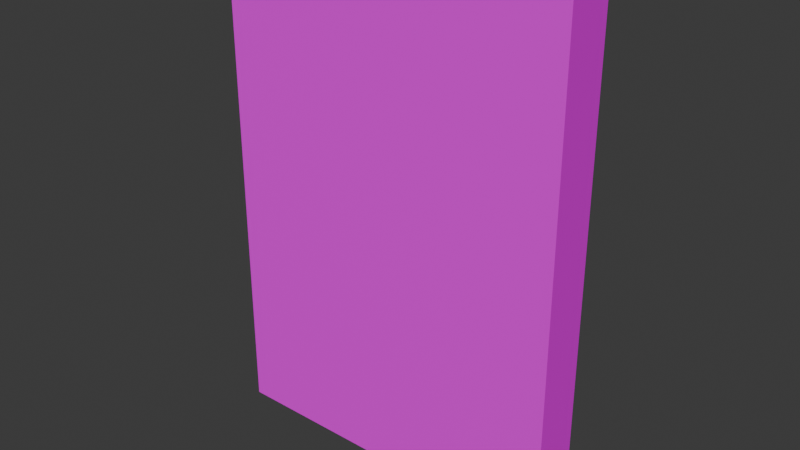 # Source: FantasyBook.blend  (saved by Blender 4.0.36; exported with 4.5.12 LTS)
import bpy
from mathutils import Matrix  # noqa: F401  (used for matrix-valued properties, if any)

bpy.ops.wm.read_factory_settings(use_empty=True)
scene = bpy.context.scene
scene.name = 'Scene'

# ---- collections
col_collection = bpy.data.collections.new('Collection'); scene.collection.children.link(col_collection)

# ---- images (referenced by path relative to the original .blend; pixels are not part of the script)
import os
ASSET_DIR = os.environ.get("B2B_ASSET_DIR", "")  # directory of the original .blend (textures are referenced by path, not embedded)
HERE = os.path.dirname(os.path.abspath(__file__))  # packed textures are extracted next to this script under _unpacked/

def load_image(name, relpath, width, height, colorspace="sRGB"):
    """Load a texture the original file referenced (path relative to the .blend, or extracted next to this script)."""
    p = next((c for c in (os.path.join(HERE, relpath), os.path.join(ASSET_DIR, relpath)) if relpath and os.path.exists(c)), "")
    if p:
        img = bpy.data.images.load(p, check_existing=True)
        img.name = name
    else:  # same state as the original file: an image datablock whose file is absent (Cycles renders it pink)
        img = bpy.data.images.new(name, width, height)
        img.source = "FILE"
        img.filepath = "//" + (relpath or name)
    img.colorspace_settings.name = colorspace
    return img
img_map__0 = load_image('Map #0', 'Books_bc.tga', 1024, 1024, 'sRGB')
img_pexels_jplenio_1114896_jpg = load_image('pexels-jplenio-1114896.jpg', 'pexels-jplenio-1114896.jpg', 1024, 1024, 'sRGB')

# ---- materials (node trees are filled in below, after node groups)
mat_books_mtl = bpy.data.materials.new('Books_mtl')
mat_books_mtl.use_transparent_shadow = False
mat_books_mtl.diffuse_color = (0.588, 0.588, 0.588, 1.0)
mat_books_mtl.roughness = 0.8586
mat_books_mtl.specular_intensity = 0.0
mat_books_mtl.metallic = 1.0
mat_material_001 = bpy.data.materials.new('Material.001')
mat_material_001.use_transparent_shadow = False

# ---- material node trees
mat_books_mtl.use_nodes = True; mat_books_mtl.node_tree.nodes.clear()
_N = mat_books_mtl.node_tree.nodes; _L = mat_books_mtl.node_tree.links
n0 = _N.new('ShaderNodeBsdfPrincipled'); n0.name = 'Principled BSDF'; n0.location = (13, 502)
n0.inputs[1].default_value = 1.0
n0.inputs[2].default_value = 0.8586
n0.inputs[3].default_value = 1.45
n0.inputs[13].default_value = 0.0
n0.inputs[27].default_value = (0.0, 0.0, 0.0, 1.0)
n1 = _N.new('ShaderNodeOutputMaterial'); n1.name = 'Material Output'; n1.location = (303, 502)
n2 = _N.new('ShaderNodeNormalMap'); n2.name = 'Normal Map'; n2.location = (-216, 349)
n2.label = 'Normal/Map'
n3 = _N.new('ShaderNodeTexImage'); n3.name = 'Image Texture'; n3.location = (-345, 681)
n3.image = img_map__0
_L.new(n0.outputs[0], n1.inputs[0])
_L.new(n2.outputs[0], n0.inputs[5])
_L.new(n3.outputs[0], n0.inputs[0])
n1.is_active_output = True
mat_material_001.use_nodes = True; mat_material_001.node_tree.nodes.clear()
_N = mat_material_001.node_tree.nodes; _L = mat_material_001.node_tree.links
n0 = _N.new('ShaderNodeBsdfPrincipled'); n0.name = 'Principled BSDF'; n0.location = (10, 300)
n0.inputs[3].default_value = 1.45
n1 = _N.new('ShaderNodeOutputMaterial'); n1.name = 'Material Output'; n1.location = (300, 300)
n2 = _N.new('ShaderNodeTexImage'); n2.name = 'Image Texture'; n2.location = (-440, 281)
n2.image = img_pexels_jplenio_1114896_jpg
_L.new(n0.outputs[0], n1.inputs[0])
_L.new(n2.outputs[0], n0.inputs[0])
n1.is_active_output = True

# ---- world
world_world = bpy.data.worlds.new('World'); scene.world = world_world
world_world.use_nodes = True; world_world.node_tree.nodes.clear()
_N = world_world.node_tree.nodes; _L = world_world.node_tree.links
n0 = _N.new('ShaderNodeOutputWorld'); n0.name = 'World Output'; n0.location = (300, 300)
n1 = _N.new('ShaderNodeBackground'); n1.name = 'Background'; n1.location = (10, 300)
n1.inputs[0].default_value = (0.05088, 0.05088, 0.05088, 1.0)
_L.new(n1.outputs[0], n0.inputs[0])
n0.is_active_output = True
world_world.color = (0.05088, 0.05088, 0.05088)
world_world.use_sun_shadow = False
world_world.sun_shadow_jitter_overblur = 0.0

# ---- meshes
me_mesh = bpy.data.meshes.new('Mesh')
me_mesh.from_pydata([(-1.526e-05, 1.657e-05, 0.0), (-1.526e-05, 1.454e-05, 20.5), (-1.526e-05, -2.0, 20.5), (14.5, -2.0, 20.5), (14.5, 1.228e-05, 20.5), (14.5, -2.0, 1.526e-05), (14.5, 1.431e-05, 4.578e-05), (-1.526e-05, -2.0, 0.0)], [], [(0, 7, 2, 1), (7, 5, 3, 2), (6, 0, 1, 4), (1, 2, 3, 4), (5, 6, 4, 3), (5, 7, 0, 6)])
me_mesh.polygons.foreach_set('use_smooth', [True] * 6)
me_mesh.polygons.foreach_set('material_index', [1, 1, 0, 0, 0, 0])
_k = set([(0, 1), (0, 6), (0, 7), (1, 2), (1, 4), (2, 3), (2, 7), (3, 4), (3, 5), (4, 6), (5, 6), (5, 7)])
me_mesh.attributes.new('sharp_edge', 'BOOLEAN', 'EDGE').data.foreach_set('value', [ (min(e.vertices), max(e.vertices)) in _k for e in me_mesh.edges])
_uv = me_mesh.uv_layers.new(name='UVChannel_1')
_uv.uv.foreach_set('vector', [0.2251, 0.0406, 0.2911, 0.0246, 0.2911, 0.8854, 0.2251, 0.8854, 0.2911, 0.0246, 0.6572, 0.0246, 0.6572, 0.8854, 0.2911, 0.8854, 0.6613, 0.343, 0.7352, 0.343, 0.7352, 0.4473, 0.6613, 0.4473, 0.9286, 0.9133, 0.9286, 0.9046, 0.9916, 0.9046, 0.9916, 0.9133, 0.8448, 0.9308, 0.8448, 0.9221, 0.9339, 0.9221, 0.9339, 0.9308, 0.9026, 0.7717, 0.9656, 0.7717, 0.9656, 0.7804, 0.9026, 0.7804])
me_mesh.materials.append(mat_books_mtl)
me_mesh.materials.append(mat_material_001)
me_mesh.update()
me_mesh.normals_split_custom_set([tuple(v) for v in zip(*[iter([-1.0, 0.0, 0.0, -1.0, 0.0, 0.0, -1.0, 0.0, 0.0, -1.0, 0.0, 0.0, -1.562e-07, -1.0, -1.091e-07, -1.562e-07, -1.0, -1.091e-07, -1.562e-07, -1.0, -1.091e-07, -1.562e-07, -1.0, -1.091e-07, 1.562e-07, 1.0, 9.886e-08, 1.562e-07, 1.0, 9.886e-08, 1.562e-07, 1.0, 9.886e-08, 1.562e-07, 1.0, 9.886e-08, -1.973e-06, -7.629e-06, 1.0, -1.973e-06, -7.629e-06, 1.0, -1.973e-06, -7.629e-06, 1.0, -1.973e-06, -7.629e-06, 1.0, 1.0, 3.721e-07, -3.722e-07, 1.0, 3.721e-07, -3.722e-07, 1.0, 3.721e-07, -3.722e-07, 1.0, 3.721e-07, -3.722e-07, 2.105e-06, 7.629e-06, -1.0, 2.105e-06, 7.629e-06, -1.0, 2.105e-06, 7.629e-06, -1.0, 2.105e-06, 7.629e-06, -1.0])] * 3)])

# ---- objects
ob_book_01 = bpy.data.objects.new('Book_01', me_mesh)

# ---- transforms, parenting, visibility, modifiers, constraints
ob_book_01.location = (0.0, 0.0, 0.0)
ob_book_01.scale = (0.01, 0.01, 0.01)
ob_book_01.color = (0.8, 0.8, 0.8, 1.0)

# ---- collection membership
col_collection.objects.link(ob_book_01)

# ---- scene / render settings (as saved in the file)
scene.frame_start = 1; scene.frame_end = 250; scene.frame_set(1)
scene.render.engine = 'BLENDER_EEVEE_NEXT'
scene.render.fps = 30
scene.cycles.sampling_pattern = 'TABULATED_SOBOL'
bpy.context.view_layer.update()

# ---- added for rendering (the .blend has no active camera and no usable light): camera, sun
cam_auto = bpy.data.cameras.new('AutoCamera')
cam_auto.lens = 50.0
cam_auto.sensor_width = 36.0
cam_auto.clip_end = 1000.0
ob_auto_camera = bpy.data.objects.new('AutoCamera', cam_auto)
scene.collection.objects.link(ob_auto_camera)
ob_auto_camera.location = (0.305557, -0.289669, 0.288946)
ob_auto_camera.rotation_euler = (1.09748, -7.21219e-08, 0.694738)
scene.camera = ob_auto_camera
light_auto_sun = bpy.data.lights.new('AutoSun', 'SUN')
light_auto_sun.energy = 3.0
light_auto_sun.angle = 0.0523599
ob_auto_sun = bpy.data.objects.new('AutoSun', light_auto_sun)
scene.collection.objects.link(ob_auto_sun)
ob_auto_sun.rotation_euler = (0.872665, 0.174533, 0.523599)
bpy.context.view_layer.update()
